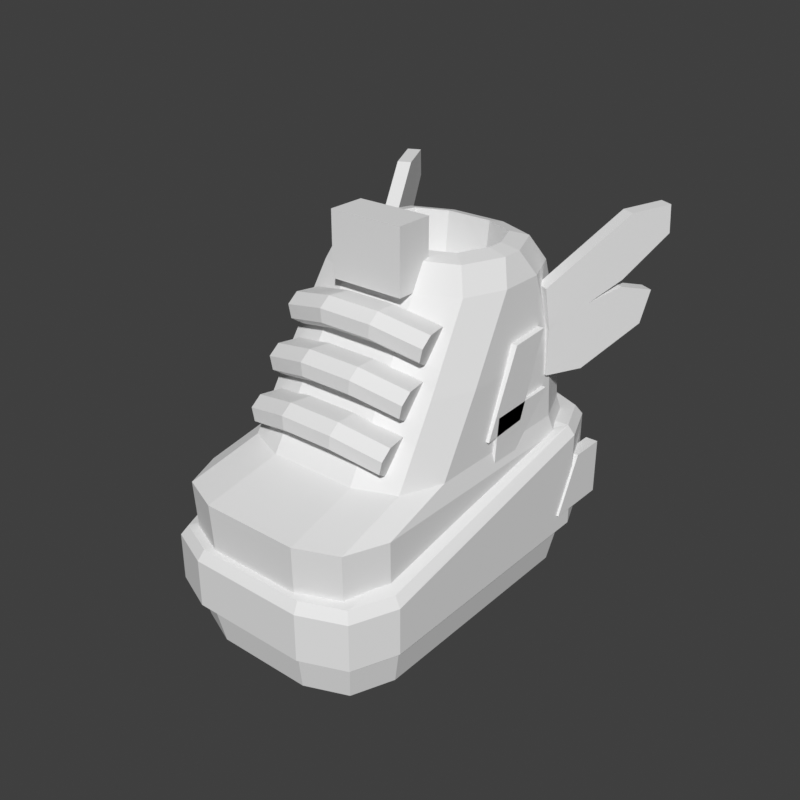 # Source: powerup-boots.blend  (saved by Blender 5.2.45; exported with 4.5.12 LTS)
import bpy
from mathutils import Matrix  # noqa: F401  (used for matrix-valued properties, if any)

bpy.ops.wm.read_factory_settings(use_empty=True)
scene = bpy.context.scene
scene.name = 'Scene'

# ---- world
world_preview = bpy.data.worlds.new('Preview'); scene.world = world_preview
world_preview.use_nodes = True; world_preview.node_tree.nodes.clear()
_N = world_preview.node_tree.nodes; _L = world_preview.node_tree.links
n0 = _N.new('ShaderNodeBackground'); n0.name = 'Background'; n0.location = (-200, 100)
n0.inputs[0].default_value = (0.05, 0.05, 0.05, 1.0)
n1 = _N.new('ShaderNodeOutputWorld'); n1.name = 'World Output'; n1.location = (200, 100)
_L.new(n0.outputs[0], n1.inputs[0])
n1.is_active_output = True
world_preview.color = (0.807, 0.807, 0.807)

# ---- meshes
me_prop = bpy.data.meshes.new('prop')
me_prop.from_pydata([(0.111, 0.106, 0.0), (0.09343, 0.1484, 0.0), (0.051, 0.166, 0.0), (-0.051, 0.166, 0.0), (-0.09343, 0.1484, 0.0), (-0.111, 0.106, 0.0), (-0.111, -0.146, 0.0), (-0.09343, -0.1884, 0.0), (-0.051, -0.206, 0.0), (0.051, -0.206, 0.0), (0.09343, -0.1884, 0.0), (0.111, -0.146, 0.0), (0.121, 0.111, 0.05), (0.102, 0.157, 0.05), (0.056, 0.176, 0.05), (-0.056, 0.176, 0.05), (-0.102, 0.157, 0.05), (-0.121, 0.111, 0.05), (-0.121, -0.151, 0.05), (-0.102, -0.197, 0.05), (-0.056, -0.216, 0.05), (0.056, -0.216, 0.05), (0.102, -0.197, 0.05), (0.121, -0.151, 0.05), (0.127, 0.118, 0.046), (0.108, 0.164, 0.046), (0.062, 0.183, 0.046), (-0.062, 0.183, 0.046), (-0.108, 0.164, 0.046), (-0.127, 0.118, 0.046), (-0.127, -0.158, 0.046), (-0.108, -0.204, 0.046), (-0.062, -0.223, 0.046), (0.062, -0.223, 0.046), (0.108, -0.204, 0.046), (0.127, -0.158, 0.046), (0.127, 0.118, 0.151), (0.108, 0.164, 0.151), (0.062, 0.183, 0.151), (-0.062, 0.183, 0.151), (-0.108, 0.164, 0.151), (-0.127, 0.118, 0.151), (-0.127, -0.158, 0.096), (-0.108, -0.204, 0.096), (-0.062, -0.223, 0.096), (0.062, -0.223, 0.096), (0.108, -0.204, 0.096), (0.127, -0.158, 0.096), (0.12, 0.116, 0.161), (0.1024, 0.1584, 0.161), (0.06, 0.176, 0.161), (-0.06, 0.176, 0.161), (-0.1024, 0.1584, 0.161), (-0.12, 0.116, 0.161), (-0.12, -0.156, 0.106), (-0.1024, -0.1984, 0.106), (-0.06, -0.216, 0.106), (0.06, -0.216, 0.106), (0.1024, -0.1984, 0.106), (0.12, -0.156, 0.106), (0.11, 0.1, 0.09), (0.09243, 0.1424, 0.09), (0.05, 0.16, 0.09), (-0.05, 0.16, 0.09), (-0.09243, 0.1424, 0.09), (-0.11, 0.1, 0.09), (-0.11, -0.15, 0.09), (-0.09243, -0.1924, 0.09), (-0.05, -0.21, 0.09), (0.05, -0.21, 0.09), (0.09243, -0.1924, 0.09), (0.11, -0.15, 0.09), (0.112, 0.102, 0.156), (0.09443, 0.1444, 0.156), (0.052, 0.162, 0.156), (-0.052, 0.162, 0.156), (-0.09443, 0.1444, 0.156), (-0.112, 0.102, 0.156), (-0.112, -0.153, 0.156), (-0.09443, -0.1954, 0.156), (-0.052, -0.213, 0.156), (0.052, -0.213, 0.156), (0.09443, -0.1954, 0.156), (0.112, -0.153, 0.156), (0.107, 0.098, 0.175), (0.08943, 0.1404, 0.175), (0.047, 0.158, 0.175), (-0.047, 0.158, 0.175), (-0.08943, 0.1404, 0.175), (-0.107, 0.098, 0.175), (-0.107, -0.072, 0.175), (-0.08943, -0.1144, 0.175), (-0.047, -0.132, 0.175), (0.047, -0.132, 0.175), (0.08943, -0.1144, 0.175), (0.107, -0.072, 0.175), (0.105, 0.095, 0.25), (0.08743, 0.1374, 0.25), (0.045, 0.155, 0.25), (-0.045, 0.155, 0.25), (-0.08743, 0.1374, 0.25), (-0.105, 0.095, 0.25), (-0.105, -0.026, 0.25), (-0.08743, -0.06843, 0.25), (-0.045, -0.086, 0.25), (0.045, -0.086, 0.25), (0.08743, -0.06843, 0.25), (0.105, -0.026, 0.25), (0.1, 0.072, 0.33), (0.08243, 0.1144, 0.33), (0.04, 0.132, 0.33), (-0.04, 0.132, 0.33), (-0.08243, 0.1144, 0.33), (-0.1, 0.072, 0.33), (-0.1, 0.024, 0.33), (-0.08243, -0.01843, 0.33), (-0.04, -0.036, 0.33), (0.04, -0.036, 0.33), (0.08243, -0.01843, 0.33), (0.1, 0.024, 0.33), (0.09, 0.056, 0.356), (0.07243, 0.09843, 0.356), (0.03, 0.116, 0.356), (-0.03, 0.116, 0.356), (-0.07243, 0.09843, 0.356), (-0.09, 0.056, 0.356), (-0.09, 0.034, 0.356), (-0.07243, -0.008426, 0.356), (-0.03, -0.026, 0.356), (0.03, -0.026, 0.356), (0.07243, -0.008426, 0.356), (0.09, 0.034, 0.356), (0.07, 0.055, 0.36), (0.05682, 0.08682, 0.36), (0.025, 0.1, 0.36), (-0.025, 0.1, 0.36), (-0.05682, 0.08682, 0.36), (-0.07, 0.055, 0.36), (-0.07, 0.037, 0.36), (-0.05682, 0.00518, 0.36), (-0.025, -0.008, 0.36), (0.025, -0.008, 0.36), (0.05682, 0.00518, 0.36), (0.07, 0.037, 0.36), (0.064, 0.054, 0.31), (0.05228, 0.08228, 0.31), (0.024, 0.094, 0.31), (-0.024, 0.094, 0.31), (-0.05228, 0.08228, 0.31), (-0.064, 0.054, 0.31), (-0.064, 0.034, 0.31), (-0.05228, 0.005716, 0.31), (-0.024, -0.006, 0.31), (0.024, -0.006, 0.31), (0.05228, 0.005716, 0.31), (0.064, 0.034, 0.31), (0.04, -0.014, 0.33), (-0.04, -0.014, 0.33), (-0.04, -0.054, 0.33), (0.04, -0.054, 0.33), (0.04, -0.014, 0.396), (-0.04, -0.014, 0.396), (-0.04, -0.054, 0.396), (0.04, -0.054, 0.396), (-0.07569, -0.09215, 0.22), (-0.08079, -0.1157, 0.2208), (-0.08103, -0.1274, 0.2115), (-0.0778, -0.1274, 0.1979), (-0.0734, -0.1157, 0.1897), (-0.06922, -0.09215, 0.1927), (-0.0268, -0.102, 0.2314), (-0.02938, -0.1259, 0.2331), (-0.02954, -0.1378, 0.224), (-0.02796, -0.1378, 0.2101), (-0.02576, -0.1259, 0.2013), (-0.02363, -0.102, 0.2036), (0.0268, -0.102, 0.2314), (0.02938, -0.1259, 0.2331), (0.02954, -0.1378, 0.224), (0.02796, -0.1378, 0.2101), (0.02576, -0.1259, 0.2013), (0.02363, -0.102, 0.2036), (0.07569, -0.09215, 0.22), (0.08079, -0.1157, 0.2208), (0.08103, -0.1274, 0.2115), (0.0778, -0.1274, 0.1979), (0.0734, -0.1157, 0.1897), (0.06922, -0.09215, 0.1927), (-0.07569, -0.06516, 0.264), (-0.08079, -0.08868, 0.2648), (-0.08103, -0.1004, 0.2555), (-0.0778, -0.1004, 0.2419), (-0.0734, -0.08868, 0.2337), (-0.06922, -0.06516, 0.2367), (-0.0268, -0.07504, 0.2754), (-0.02938, -0.09892, 0.2771), (-0.02954, -0.1109, 0.268), (-0.02796, -0.1109, 0.2541), (-0.02576, -0.09892, 0.2453), (-0.02363, -0.07504, 0.2476), (0.0268, -0.07504, 0.2754), (0.02938, -0.09892, 0.2771), (0.02954, -0.1109, 0.268), (0.02796, -0.1109, 0.2541), (0.02576, -0.09892, 0.2453), (0.02363, -0.07504, 0.2476), (0.07569, -0.06516, 0.264), (0.08079, -0.08868, 0.2648), (0.08103, -0.1004, 0.2555), (0.0778, -0.1004, 0.2419), (0.0734, -0.08868, 0.2337), (0.06922, -0.06516, 0.2367), (-0.07569, -0.03766, 0.308), (-0.08079, -0.06118, 0.3088), (-0.08103, -0.07294, 0.2995), (-0.0778, -0.07294, 0.2859), (-0.0734, -0.06118, 0.2777), (-0.06922, -0.03766, 0.2807), (-0.0268, -0.04754, 0.3194), (-0.02938, -0.07142, 0.3211), (-0.02954, -0.08336, 0.312), (-0.02796, -0.08336, 0.2981), (-0.02576, -0.07142, 0.2893), (-0.02363, -0.04754, 0.2916), (0.0268, -0.04754, 0.3194), (0.02938, -0.07142, 0.3211), (0.02954, -0.08336, 0.312), (0.02796, -0.08336, 0.2981), (0.02576, -0.07142, 0.2893), (0.02363, -0.04754, 0.2916), (0.07569, -0.03766, 0.308), (0.08079, -0.06118, 0.3088), (0.08103, -0.07294, 0.2995), (0.0778, -0.07294, 0.2859), (0.0734, -0.06118, 0.2777), (0.06922, -0.03766, 0.2807), (0.099, 0.03, 0.276), (0.099, 0.074, 0.279), (0.099, 0.042, 0.194), (0.099, -0.009, 0.19), (0.11, 0.03, 0.276), (0.11, 0.074, 0.279), (0.11, 0.042, 0.194), (0.11, -0.009, 0.19), (-0.099, 0.03, 0.276), (-0.11, 0.03, 0.276), (-0.11, 0.074, 0.279), (-0.099, 0.074, 0.279), (-0.11, 0.042, 0.194), (-0.099, 0.042, 0.194), (-0.11, -0.009, 0.19), (-0.099, -0.009, 0.19), (0.099, 0.006, 0.21), (0.099, 0.084, 0.213), (0.099, -0.002, 0.124), (0.11, 0.006, 0.21), (0.11, 0.084, 0.213), (0.11, -0.002, 0.124), (-0.099, 0.006, 0.21), (-0.11, 0.006, 0.21), (-0.11, 0.084, 0.213), (-0.099, 0.084, 0.213), (-0.11, -0.002, 0.124), (-0.099, -0.002, 0.124), (0.116, 0.094, 0.066), (0.116, 0.162, 0.066), (0.116, 0.162, 0.126), (0.116, 0.124, 0.126), (0.1295, 0.094, 0.066), (0.1295, 0.162, 0.066), (0.1295, 0.162, 0.126), (0.1295, 0.124, 0.126), (-0.116, 0.094, 0.066), (-0.116, 0.162, 0.066), (-0.1295, 0.162, 0.066), (-0.1295, 0.094, 0.066), (-0.116, 0.162, 0.126), (-0.1295, 0.162, 0.126), (-0.116, 0.124, 0.126), (-0.1295, 0.124, 0.126), (0.09203, 0.0871, 0.315), (0.1305, 0.1696, 0.376), (0.1491, 0.2094, 0.379), (0.1499, 0.2113, 0.35), (0.1284, 0.165, 0.31), (0.09456, 0.09254, 0.272), (0.1056, 0.08076, 0.315), (0.1441, 0.1632, 0.376), (0.1627, 0.2031, 0.379), (0.1635, 0.2049, 0.35), (0.142, 0.1587, 0.31), (0.1082, 0.0862, 0.272), (-0.09203, 0.0871, 0.315), (-0.1056, 0.08076, 0.315), (-0.1441, 0.1632, 0.376), (-0.1305, 0.1696, 0.376), (-0.1627, 0.2031, 0.379), (-0.1491, 0.2094, 0.379), (-0.1635, 0.2049, 0.35), (-0.1499, 0.2113, 0.35), (-0.142, 0.1587, 0.31), (-0.1284, 0.165, 0.31), (-0.1082, 0.0862, 0.272), (-0.09456, 0.09254, 0.272), (0.09456, 0.09254, 0.28), (0.1284, 0.165, 0.303), (0.1436, 0.1977, 0.294), (0.1394, 0.1886, 0.26), (0.1115, 0.1288, 0.224), (0.09456, 0.09254, 0.224), (0.1082, 0.0862, 0.28), (0.142, 0.1587, 0.303), (0.1572, 0.1913, 0.294), (0.153, 0.1823, 0.26), (0.1251, 0.1224, 0.224), (0.1082, 0.0862, 0.224), (-0.09456, 0.09254, 0.28), (-0.1082, 0.0862, 0.28), (-0.142, 0.1587, 0.303), (-0.1284, 0.165, 0.303), (-0.1572, 0.1913, 0.294), (-0.1436, 0.1977, 0.294), (-0.153, 0.1823, 0.26), (-0.1394, 0.1886, 0.26), (-0.1251, 0.1224, 0.224), (-0.1115, 0.1288, 0.224), (-0.1082, 0.0862, 0.224), (-0.09456, 0.09254, 0.224)], [], [(0, 1, 13, 12), (1, 2, 14, 13), (2, 3, 15, 14), (3, 4, 16, 15), (4, 5, 17, 16), (5, 6, 18, 17), (6, 7, 19, 18), (7, 8, 20, 19), (8, 9, 21, 20), (9, 10, 22, 21), (10, 11, 23, 22), (11, 0, 12, 23), (11, 10, 9, 8), (11, 8, 7, 6), (11, 6, 5, 4), (11, 4, 3, 2), (11, 2, 1, 0), (12, 13, 14, 15), (12, 15, 16, 17), (12, 17, 18, 19), (12, 19, 20, 21), (12, 21, 22, 23), (24, 25, 37, 36), (25, 26, 38, 37), (26, 27, 39, 38), (27, 28, 40, 39), (28, 29, 41, 40), (29, 30, 42, 41), (30, 31, 43, 42), (31, 32, 44, 43), (32, 33, 45, 44), (33, 34, 46, 45), (34, 35, 47, 46), (35, 24, 36, 47), (36, 37, 49, 48), (37, 38, 50, 49), (38, 39, 51, 50), (39, 40, 52, 51), (40, 41, 53, 52), (41, 42, 54, 53), (42, 43, 55, 54), (43, 44, 56, 55), (44, 45, 57, 56), (45, 46, 58, 57), (46, 47, 59, 58), (47, 36, 48, 59), (35, 34, 33, 32), (35, 32, 31, 30), (35, 30, 29, 28), (35, 28, 27, 26), (35, 26, 25, 24), (48, 49, 50, 51), (48, 51, 52, 53), (48, 53, 54, 55), (48, 55, 56, 57), (48, 57, 58, 59), (60, 61, 73, 72), (61, 62, 74, 73), (62, 63, 75, 74), (63, 64, 76, 75), (64, 65, 77, 76), (65, 66, 78, 77), (66, 67, 79, 78), (67, 68, 80, 79), (68, 69, 81, 80), (69, 70, 82, 81), (70, 71, 83, 82), (71, 60, 72, 83), (72, 73, 85, 84), (73, 74, 86, 85), (74, 75, 87, 86), (75, 76, 88, 87), (76, 77, 89, 88), (77, 78, 90, 89), (78, 79, 91, 90), (79, 80, 92, 91), (80, 81, 93, 92), (81, 82, 94, 93), (82, 83, 95, 94), (83, 72, 84, 95), (84, 85, 97, 96), (85, 86, 98, 97), (86, 87, 99, 98), (87, 88, 100, 99), (88, 89, 101, 100), (89, 90, 102, 101), (90, 91, 103, 102), (91, 92, 104, 103), (92, 93, 105, 104), (93, 94, 106, 105), (94, 95, 107, 106), (95, 84, 96, 107), (96, 97, 109, 108), (97, 98, 110, 109), (98, 99, 111, 110), (99, 100, 112, 111), (100, 101, 113, 112), (101, 102, 114, 113), (102, 103, 115, 114), (103, 104, 116, 115), (104, 105, 117, 116), (105, 106, 118, 117), (106, 107, 119, 118), (107, 96, 108, 119), (108, 109, 121, 120), (109, 110, 122, 121), (110, 111, 123, 122), (111, 112, 124, 123), (112, 113, 125, 124), (113, 114, 126, 125), (114, 115, 127, 126), (115, 116, 128, 127), (116, 117, 129, 128), (117, 118, 130, 129), (118, 119, 131, 130), (119, 108, 120, 131), (120, 121, 133, 132), (121, 122, 134, 133), (122, 123, 135, 134), (123, 124, 136, 135), (124, 125, 137, 136), (125, 126, 138, 137), (126, 127, 139, 138), (127, 128, 140, 139), (128, 129, 141, 140), (129, 130, 142, 141), (130, 131, 143, 142), (131, 120, 132, 143), (132, 133, 145, 144), (133, 134, 146, 145), (134, 135, 147, 146), (135, 136, 148, 147), (136, 137, 149, 148), (137, 138, 150, 149), (138, 139, 151, 150), (139, 140, 152, 151), (140, 141, 153, 152), (141, 142, 154, 153), (142, 143, 155, 154), (143, 132, 144, 155), (71, 70, 69, 68), (71, 68, 67, 66), (71, 66, 65, 64), (71, 64, 63, 62), (71, 62, 61, 60), (144, 145, 146, 147), (144, 147, 148, 149), (144, 149, 150, 151), (144, 151, 152, 153), (144, 153, 154, 155), (156, 157, 161, 160), (157, 158, 162, 161), (158, 159, 163, 162), (159, 156, 160, 163), (159, 158, 157, 156), (160, 161, 162, 163), (164, 165, 171, 170), (165, 166, 172, 171), (166, 167, 173, 172), (167, 168, 174, 173), (168, 169, 175, 174), (169, 164, 170, 175), (170, 171, 177, 176), (171, 172, 178, 177), (172, 173, 179, 178), (173, 174, 180, 179), (174, 175, 181, 180), (175, 170, 176, 181), (176, 177, 183, 182), (177, 178, 184, 183), (178, 179, 185, 184), (179, 180, 186, 185), (180, 181, 187, 186), (181, 176, 182, 187), (169, 168, 167, 166, 165, 164), (182, 183, 184, 185, 186, 187), (188, 189, 195, 194), (189, 190, 196, 195), (190, 191, 197, 196), (191, 192, 198, 197), (192, 193, 199, 198), (193, 188, 194, 199), (194, 195, 201, 200), (195, 196, 202, 201), (196, 197, 203, 202), (197, 198, 204, 203), (198, 199, 205, 204), (199, 194, 200, 205), (200, 201, 207, 206), (201, 202, 208, 207), (202, 203, 209, 208), (203, 204, 210, 209), (204, 205, 211, 210), (205, 200, 206, 211), (193, 192, 191, 190, 189, 188), (206, 207, 208, 209, 210, 211), (212, 213, 219, 218), (213, 214, 220, 219), (214, 215, 221, 220), (215, 216, 222, 221), (216, 217, 223, 222), (217, 212, 218, 223), (218, 219, 225, 224), (219, 220, 226, 225), (220, 221, 227, 226), (221, 222, 228, 227), (222, 223, 229, 228), (223, 218, 224, 229), (224, 225, 231, 230), (225, 226, 232, 231), (226, 227, 233, 232), (227, 228, 234, 233), (228, 229, 235, 234), (229, 224, 230, 235), (217, 216, 215, 214, 213, 212), (230, 231, 232, 233, 234, 235), (236, 240, 241, 237), (237, 241, 242, 238), (238, 242, 243, 239), (239, 243, 240, 236), (239, 236, 237, 238), (240, 243, 242, 241), (244, 247, 246, 245), (247, 249, 248, 246), (249, 251, 250, 248), (251, 244, 245, 250), (251, 249, 247, 244), (245, 246, 248, 250), (252, 255, 256, 253), (253, 256, 257, 254), (254, 257, 255, 252), (254, 252, 253), (255, 257, 256), (258, 261, 260, 259), (261, 263, 262, 260), (263, 258, 259, 262), (263, 261, 258), (259, 260, 262), (264, 265, 269, 268), (265, 266, 270, 269), (266, 267, 271, 270), (267, 264, 268, 271), (267, 266, 265, 264), (268, 269, 270, 271), (272, 275, 274, 273), (273, 274, 277, 276), (276, 277, 279, 278), (278, 279, 275, 272), (278, 272, 273, 276), (275, 279, 277, 274), (280, 286, 287, 281), (281, 287, 288, 282), (282, 288, 289, 283), (283, 289, 290, 284), (284, 290, 291, 285), (285, 291, 286, 280), (285, 280, 281, 282, 283, 284), (286, 291, 290, 289, 288, 287), (292, 295, 294, 293), (295, 297, 296, 294), (297, 299, 298, 296), (299, 301, 300, 298), (301, 303, 302, 300), (303, 292, 293, 302), (303, 301, 299, 297, 295, 292), (293, 294, 296, 298, 300, 302), (304, 310, 311, 305), (305, 311, 312, 306), (306, 312, 313, 307), (307, 313, 314, 308), (308, 314, 315, 309), (309, 315, 310, 304), (309, 304, 305, 306, 307, 308), (310, 315, 314, 313, 312, 311), (316, 319, 318, 317), (319, 321, 320, 318), (321, 323, 322, 320), (323, 325, 324, 322), (325, 327, 326, 324), (327, 316, 317, 326), (327, 325, 323, 321, 319, 316), (317, 318, 320, 322, 324, 326)])
me_prop.update()

# ---- objects
ob_prop = bpy.data.objects.new('prop', me_prop)

# ---- transforms, parenting, visibility, modifiers, constraints
ob_prop.location = (0.0, 0.0, 0.0)

# ---- collection membership
scene.collection.objects.link(ob_prop)

# ---- scene / render settings (as saved in the file)
scene.frame_start = 1; scene.frame_end = 250; scene.frame_set(1)
scene.render.engine = 'BLENDER_WORKBENCH'
scene.render.image_settings.color_mode = 'RGB'
scene.render.resolution_x = 384
scene.render.resolution_y = 384
scene.render.fps = 30
scene.render.bake_bias = 0.0
scene.render.bake_samples = 0
scene.render.compositor_device = 'GPU'
scene.eevee.use_volume_custom_range = False
scene.eevee.fast_gi_thickness_near = 0.1
scene.eevee.fast_gi_thickness_far = 0.0
scene.eevee.ray_tracing_options.screen_trace_thickness = 0.1
scene.view_settings.view_transform = 'Standard'
bpy.context.view_layer.update()

# ---- added for rendering (the .blend has no active camera and no usable light): camera, sun
cam_auto = bpy.data.cameras.new('AutoCamera')
cam_auto.lens = 50.0
cam_auto.sensor_width = 36.0
cam_auto.clip_end = 1000.0
ob_auto_camera = bpy.data.objects.new('AutoCamera', cam_auto)
scene.collection.objects.link(ob_auto_camera)
ob_auto_camera.location = (0.622281, -0.752606, 0.695825)
ob_auto_camera.rotation_euler = (1.09748, -7.21219e-08, 0.694738)
scene.camera = ob_auto_camera
light_auto_sun = bpy.data.lights.new('AutoSun', 'SUN')
light_auto_sun.energy = 3.0
light_auto_sun.angle = 0.0523599
ob_auto_sun = bpy.data.objects.new('AutoSun', light_auto_sun)
scene.collection.objects.link(ob_auto_sun)
ob_auto_sun.rotation_euler = (0.872665, 0.174533, 0.523599)
bpy.context.view_layer.update()
